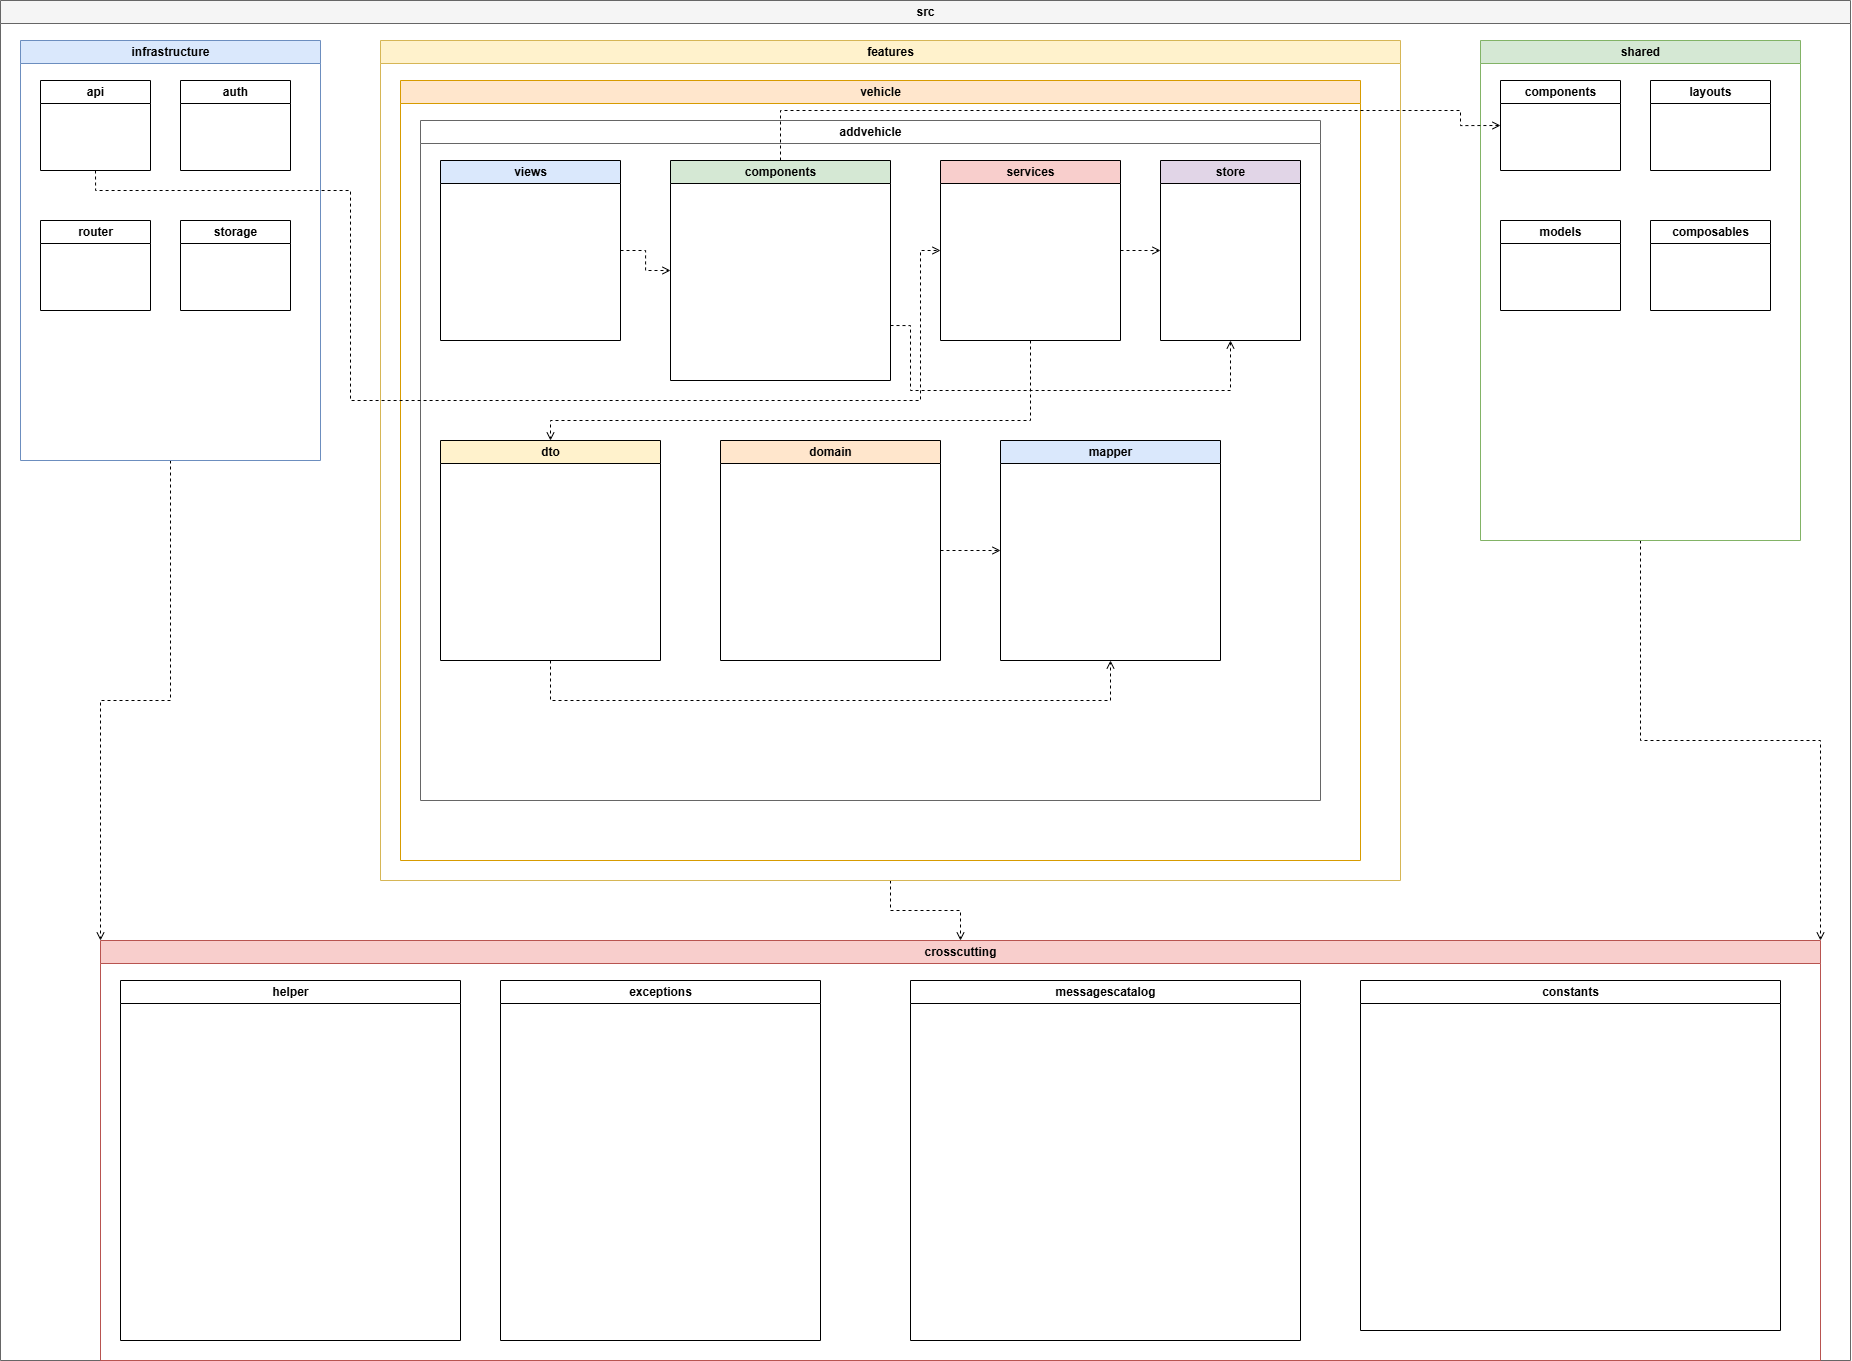

The diagram above was exported from draw.io. Its source (the exported page's mxGraphModel, read from the mxfile embedded in the PNG):
<mxGraphModel dx="1796" dy="980" grid="1" gridSize="10" guides="1" tooltips="1" connect="1" arrows="1" fold="1" page="1" pageScale="1" pageWidth="827" pageHeight="1169" math="0" shadow="0">
  <root>
    <mxCell id="0" />
    <mxCell id="1" parent="0" />
    <mxCell id="KobKSsIdUKF5PiQpnBYQ-1" parent="1" style="swimlane;html=1;rounded=0;fillColor=#f5f5f5;strokeColor=#666666;" value="src" vertex="1">
      <mxGeometry height="1360" width="1850" x="20" y="20" as="geometry" />
    </mxCell>
    <mxCell id="Gi5oHq2itPAblldAhbiQ-1" edge="1" parent="KobKSsIdUKF5PiQpnBYQ-1" source="KobKSsIdUKF5PiQpnBYQ-2" style="edgeStyle=orthogonalEdgeStyle;rounded=0;orthogonalLoop=1;jettySize=auto;html=1;exitX=0.5;exitY=1;exitDx=0;exitDy=0;entryX=0;entryY=0;entryDx=0;entryDy=0;dashed=1;endArrow=open;endFill=0;" target="KobKSsIdUKF5PiQpnBYQ-7">
      <mxGeometry relative="1" as="geometry" />
    </mxCell>
    <mxCell id="KobKSsIdUKF5PiQpnBYQ-2" parent="KobKSsIdUKF5PiQpnBYQ-1" style="swimlane;html=1;rounded=0;fillColor=#dae8fc;strokeColor=#6c8ebf;" value="infrastructure" vertex="1">
      <mxGeometry height="420" width="300" x="20" y="40" as="geometry" />
    </mxCell>
    <mxCell id="KobKSsIdUKF5PiQpnBYQ-3" parent="KobKSsIdUKF5PiQpnBYQ-2" style="swimlane;html=1;fillColor=#ffffff;" value="api" vertex="1">
      <mxGeometry height="90" width="110" x="20" y="40" as="geometry" />
    </mxCell>
    <mxCell id="KobKSsIdUKF5PiQpnBYQ-4" parent="KobKSsIdUKF5PiQpnBYQ-2" style="swimlane;html=1;fillColor=#ffffff;" value="auth" vertex="1">
      <mxGeometry height="90" width="110" x="160" y="40" as="geometry" />
    </mxCell>
    <mxCell id="KobKSsIdUKF5PiQpnBYQ-5" parent="KobKSsIdUKF5PiQpnBYQ-2" style="swimlane;html=1;fillColor=#ffffff;" value="router" vertex="1">
      <mxGeometry height="90" width="110" x="20" y="180" as="geometry" />
    </mxCell>
    <mxCell id="KobKSsIdUKF5PiQpnBYQ-6" parent="KobKSsIdUKF5PiQpnBYQ-2" style="swimlane;html=1;fillColor=#ffffff;" value="storage" vertex="1">
      <mxGeometry height="90" width="110" x="160" y="180" as="geometry" />
    </mxCell>
    <mxCell id="KobKSsIdUKF5PiQpnBYQ-7" parent="KobKSsIdUKF5PiQpnBYQ-1" style="swimlane;html=1;rounded=0;fillColor=#f8cecc;strokeColor=#b85450;" value="crosscutting" vertex="1">
      <mxGeometry height="420" width="1720" x="100" y="940" as="geometry" />
    </mxCell>
    <mxCell id="KobKSsIdUKF5PiQpnBYQ-8" parent="KobKSsIdUKF5PiQpnBYQ-7" style="swimlane;html=1;fillColor=#ffffff;" value="helper" vertex="1">
      <mxGeometry height="360" width="340" x="20" y="40" as="geometry" />
    </mxCell>
    <mxCell id="KobKSsIdUKF5PiQpnBYQ-9" parent="KobKSsIdUKF5PiQpnBYQ-7" style="swimlane;html=1;fillColor=#ffffff;" value="constants" vertex="1">
      <mxGeometry height="350" width="420" x="1260" y="40" as="geometry" />
    </mxCell>
    <mxCell id="KobKSsIdUKF5PiQpnBYQ-10" parent="KobKSsIdUKF5PiQpnBYQ-7" style="swimlane;html=1;fillColor=#ffffff;" value="exceptions" vertex="1">
      <mxGeometry height="360" width="320" x="400" y="40" as="geometry" />
    </mxCell>
    <mxCell id="KobKSsIdUKF5PiQpnBYQ-11" parent="KobKSsIdUKF5PiQpnBYQ-7" style="swimlane;html=1;fillColor=#ffffff;" value="messagescatalog" vertex="1">
      <mxGeometry height="360" width="390" x="810" y="40" as="geometry" />
    </mxCell>
    <mxCell id="Gi5oHq2itPAblldAhbiQ-4" edge="1" parent="KobKSsIdUKF5PiQpnBYQ-1" source="KobKSsIdUKF5PiQpnBYQ-12" style="edgeStyle=orthogonalEdgeStyle;rounded=0;orthogonalLoop=1;jettySize=auto;html=1;exitX=0.5;exitY=1;exitDx=0;exitDy=0;entryX=1;entryY=0;entryDx=0;entryDy=0;dashed=1;endArrow=open;endFill=0;" target="KobKSsIdUKF5PiQpnBYQ-7">
      <mxGeometry relative="1" as="geometry" />
    </mxCell>
    <mxCell id="KobKSsIdUKF5PiQpnBYQ-12" parent="KobKSsIdUKF5PiQpnBYQ-1" style="swimlane;html=1;rounded=0;fillColor=#d5e8d4;strokeColor=#82b366;" value="shared" vertex="1">
      <mxGeometry height="500" width="320" x="1480" y="40" as="geometry" />
    </mxCell>
    <mxCell id="KobKSsIdUKF5PiQpnBYQ-13" parent="KobKSsIdUKF5PiQpnBYQ-12" style="swimlane;html=1;fillColor=#ffffff;" value="components" vertex="1">
      <mxGeometry height="90" width="120" x="20" y="40" as="geometry" />
    </mxCell>
    <mxCell id="KobKSsIdUKF5PiQpnBYQ-14" parent="KobKSsIdUKF5PiQpnBYQ-12" style="swimlane;html=1;fillColor=#ffffff;" value="layouts" vertex="1">
      <mxGeometry height="90" width="120" x="170" y="40" as="geometry" />
    </mxCell>
    <mxCell id="KobKSsIdUKF5PiQpnBYQ-15" parent="KobKSsIdUKF5PiQpnBYQ-12" style="swimlane;html=1;fillColor=#ffffff;" value="models" vertex="1">
      <mxGeometry height="90" width="120" x="20" y="180" as="geometry" />
    </mxCell>
    <mxCell id="KobKSsIdUKF5PiQpnBYQ-16" parent="KobKSsIdUKF5PiQpnBYQ-12" style="swimlane;html=1;fillColor=#ffffff;" value="composables" vertex="1">
      <mxGeometry height="90" width="120" x="170" y="180" as="geometry" />
    </mxCell>
    <mxCell id="Gi5oHq2itPAblldAhbiQ-2" edge="1" parent="KobKSsIdUKF5PiQpnBYQ-1" source="KobKSsIdUKF5PiQpnBYQ-17" style="edgeStyle=orthogonalEdgeStyle;rounded=0;orthogonalLoop=1;jettySize=auto;html=1;exitX=0.5;exitY=1;exitDx=0;exitDy=0;entryX=0.5;entryY=0;entryDx=0;entryDy=0;endArrow=open;endFill=0;dashed=1;" target="KobKSsIdUKF5PiQpnBYQ-7">
      <mxGeometry relative="1" as="geometry" />
    </mxCell>
    <mxCell id="KobKSsIdUKF5PiQpnBYQ-17" parent="KobKSsIdUKF5PiQpnBYQ-1" style="swimlane;html=1;rounded=0;fillColor=#fff2cc;strokeColor=#d6b656;" value="features" vertex="1">
      <mxGeometry height="840" width="1020" x="380" y="40" as="geometry" />
    </mxCell>
    <mxCell id="KobKSsIdUKF5PiQpnBYQ-18" parent="KobKSsIdUKF5PiQpnBYQ-17" style="swimlane;html=1;rounded=0;fillColor=#ffe6cc;strokeColor=#d79b00;" value="vehicle" vertex="1">
      <mxGeometry height="780" width="960" x="20" y="40" as="geometry" />
    </mxCell>
    <mxCell id="KobKSsIdUKF5PiQpnBYQ-19" parent="KobKSsIdUKF5PiQpnBYQ-18" style="swimlane;html=1;rounded=0;fillColor=#ffffff;strokeColor=#666666;" value="addvehicle" vertex="1">
      <mxGeometry height="680" width="900" x="20" y="40" as="geometry" />
    </mxCell>
    <mxCell id="KobKSsIdUKF5PiQpnBYQ-47" edge="1" parent="KobKSsIdUKF5PiQpnBYQ-19" source="KobKSsIdUKF5PiQpnBYQ-20" style="edgeStyle=orthogonalEdgeStyle;rounded=0;orthogonalLoop=1;jettySize=auto;html=1;exitX=1;exitY=0.5;exitDx=0;exitDy=0;entryX=0;entryY=0.5;entryDx=0;entryDy=0;dashed=1;endArrow=open;endFill=0;" target="KobKSsIdUKF5PiQpnBYQ-22">
      <mxGeometry relative="1" as="geometry" />
    </mxCell>
    <mxCell id="KobKSsIdUKF5PiQpnBYQ-20" parent="KobKSsIdUKF5PiQpnBYQ-19" style="swimlane;html=1;fillColor=#dae8fc;" value="views" vertex="1">
      <mxGeometry height="180" width="180" x="20" y="40" as="geometry" />
    </mxCell>
    <mxCell id="KobKSsIdUKF5PiQpnBYQ-49" edge="1" parent="KobKSsIdUKF5PiQpnBYQ-19" source="KobKSsIdUKF5PiQpnBYQ-22" style="edgeStyle=orthogonalEdgeStyle;rounded=0;orthogonalLoop=1;jettySize=auto;html=1;exitX=1;exitY=0.75;exitDx=0;exitDy=0;entryX=0.5;entryY=1;entryDx=0;entryDy=0;dashed=1;endArrow=open;endFill=0;" target="KobKSsIdUKF5PiQpnBYQ-27">
      <mxGeometry relative="1" as="geometry">
        <Array as="points">
          <mxPoint x="490" y="205" />
          <mxPoint x="490" y="270" />
          <mxPoint x="810" y="270" />
        </Array>
      </mxGeometry>
    </mxCell>
    <mxCell id="KobKSsIdUKF5PiQpnBYQ-22" parent="KobKSsIdUKF5PiQpnBYQ-19" style="swimlane;html=1;fillColor=#d5e8d4;" value="components" vertex="1">
      <mxGeometry height="220" width="220" x="250" y="40" as="geometry" />
    </mxCell>
    <mxCell id="KobKSsIdUKF5PiQpnBYQ-48" edge="1" parent="KobKSsIdUKF5PiQpnBYQ-19" source="KobKSsIdUKF5PiQpnBYQ-25" style="edgeStyle=orthogonalEdgeStyle;rounded=0;orthogonalLoop=1;jettySize=auto;html=1;exitX=0.5;exitY=1;exitDx=0;exitDy=0;entryX=0.5;entryY=0;entryDx=0;entryDy=0;dashed=1;endArrow=open;endFill=0;" target="KobKSsIdUKF5PiQpnBYQ-29">
      <mxGeometry relative="1" as="geometry">
        <Array as="points">
          <mxPoint x="610" y="300" />
          <mxPoint x="130" y="300" />
        </Array>
      </mxGeometry>
    </mxCell>
    <mxCell id="KobKSsIdUKF5PiQpnBYQ-50" edge="1" parent="KobKSsIdUKF5PiQpnBYQ-19" source="KobKSsIdUKF5PiQpnBYQ-25" style="edgeStyle=orthogonalEdgeStyle;rounded=0;orthogonalLoop=1;jettySize=auto;html=1;exitX=1;exitY=0.5;exitDx=0;exitDy=0;entryX=0;entryY=0.5;entryDx=0;entryDy=0;dashed=1;endArrow=open;endFill=0;" target="KobKSsIdUKF5PiQpnBYQ-27">
      <mxGeometry relative="1" as="geometry" />
    </mxCell>
    <mxCell id="KobKSsIdUKF5PiQpnBYQ-25" parent="KobKSsIdUKF5PiQpnBYQ-19" style="swimlane;html=1;fillColor=#f8cecc;" value="services" vertex="1">
      <mxGeometry height="180" width="180" x="520" y="40" as="geometry" />
    </mxCell>
    <mxCell id="KobKSsIdUKF5PiQpnBYQ-27" parent="KobKSsIdUKF5PiQpnBYQ-19" style="swimlane;html=1;fillColor=#e1d5e7;" value="store" vertex="1">
      <mxGeometry height="180" width="140" x="740" y="40" as="geometry" />
    </mxCell>
    <mxCell id="KobKSsIdUKF5PiQpnBYQ-52" edge="1" parent="KobKSsIdUKF5PiQpnBYQ-19" source="KobKSsIdUKF5PiQpnBYQ-29" style="edgeStyle=orthogonalEdgeStyle;rounded=0;orthogonalLoop=1;jettySize=auto;html=1;exitX=0.5;exitY=1;exitDx=0;exitDy=0;entryX=0.5;entryY=1;entryDx=0;entryDy=0;dashed=1;endArrow=open;endFill=0;" target="KobKSsIdUKF5PiQpnBYQ-35">
      <mxGeometry relative="1" as="geometry">
        <Array as="points">
          <mxPoint x="130" y="580" />
          <mxPoint x="690" y="580" />
        </Array>
      </mxGeometry>
    </mxCell>
    <mxCell id="KobKSsIdUKF5PiQpnBYQ-29" parent="KobKSsIdUKF5PiQpnBYQ-19" style="swimlane;html=1;fillColor=#fff2cc;" value="dto" vertex="1">
      <mxGeometry height="220" width="220" x="20" y="320" as="geometry" />
    </mxCell>
    <mxCell id="KobKSsIdUKF5PiQpnBYQ-53" edge="1" parent="KobKSsIdUKF5PiQpnBYQ-19" source="KobKSsIdUKF5PiQpnBYQ-32" style="edgeStyle=orthogonalEdgeStyle;rounded=0;orthogonalLoop=1;jettySize=auto;html=1;exitX=1;exitY=0.5;exitDx=0;exitDy=0;entryX=0;entryY=0.5;entryDx=0;entryDy=0;dashed=1;endArrow=open;endFill=0;" target="KobKSsIdUKF5PiQpnBYQ-35">
      <mxGeometry relative="1" as="geometry" />
    </mxCell>
    <mxCell id="KobKSsIdUKF5PiQpnBYQ-32" parent="KobKSsIdUKF5PiQpnBYQ-19" style="swimlane;html=1;fillColor=#ffe6cc;" value="domain" vertex="1">
      <mxGeometry height="220" width="220" x="300" y="320" as="geometry" />
    </mxCell>
    <mxCell id="KobKSsIdUKF5PiQpnBYQ-35" parent="KobKSsIdUKF5PiQpnBYQ-19" style="swimlane;html=1;fillColor=#dae8fc;" value="mapper" vertex="1">
      <mxGeometry height="220" width="220" x="580" y="320" as="geometry" />
    </mxCell>
    <mxCell id="KobKSsIdUKF5PiQpnBYQ-46" edge="1" parent="KobKSsIdUKF5PiQpnBYQ-1" source="KobKSsIdUKF5PiQpnBYQ-3" style="edgeStyle=orthogonalEdgeStyle;rounded=0;orthogonalLoop=1;jettySize=auto;html=1;exitX=0.5;exitY=1;exitDx=0;exitDy=0;entryX=0;entryY=0.5;entryDx=0;entryDy=0;dashed=1;endArrow=open;endFill=0;" target="KobKSsIdUKF5PiQpnBYQ-25">
      <mxGeometry relative="1" as="geometry">
        <Array as="points">
          <mxPoint x="95" y="190" />
          <mxPoint x="350" y="190" />
          <mxPoint x="350" y="400" />
          <mxPoint x="920" y="400" />
          <mxPoint x="920" y="250" />
        </Array>
      </mxGeometry>
    </mxCell>
    <mxCell id="KobKSsIdUKF5PiQpnBYQ-51" edge="1" parent="KobKSsIdUKF5PiQpnBYQ-1" source="KobKSsIdUKF5PiQpnBYQ-22" style="edgeStyle=orthogonalEdgeStyle;rounded=0;orthogonalLoop=1;jettySize=auto;html=1;exitX=0.5;exitY=0;exitDx=0;exitDy=0;entryX=0;entryY=0.5;entryDx=0;entryDy=0;dashed=1;endArrow=open;endFill=0;" target="KobKSsIdUKF5PiQpnBYQ-13">
      <mxGeometry relative="1" as="geometry">
        <Array as="points">
          <mxPoint x="780" y="110" />
          <mxPoint x="1460" y="110" />
          <mxPoint x="1460" y="125" />
        </Array>
      </mxGeometry>
    </mxCell>
  </root>
</mxGraphModel>